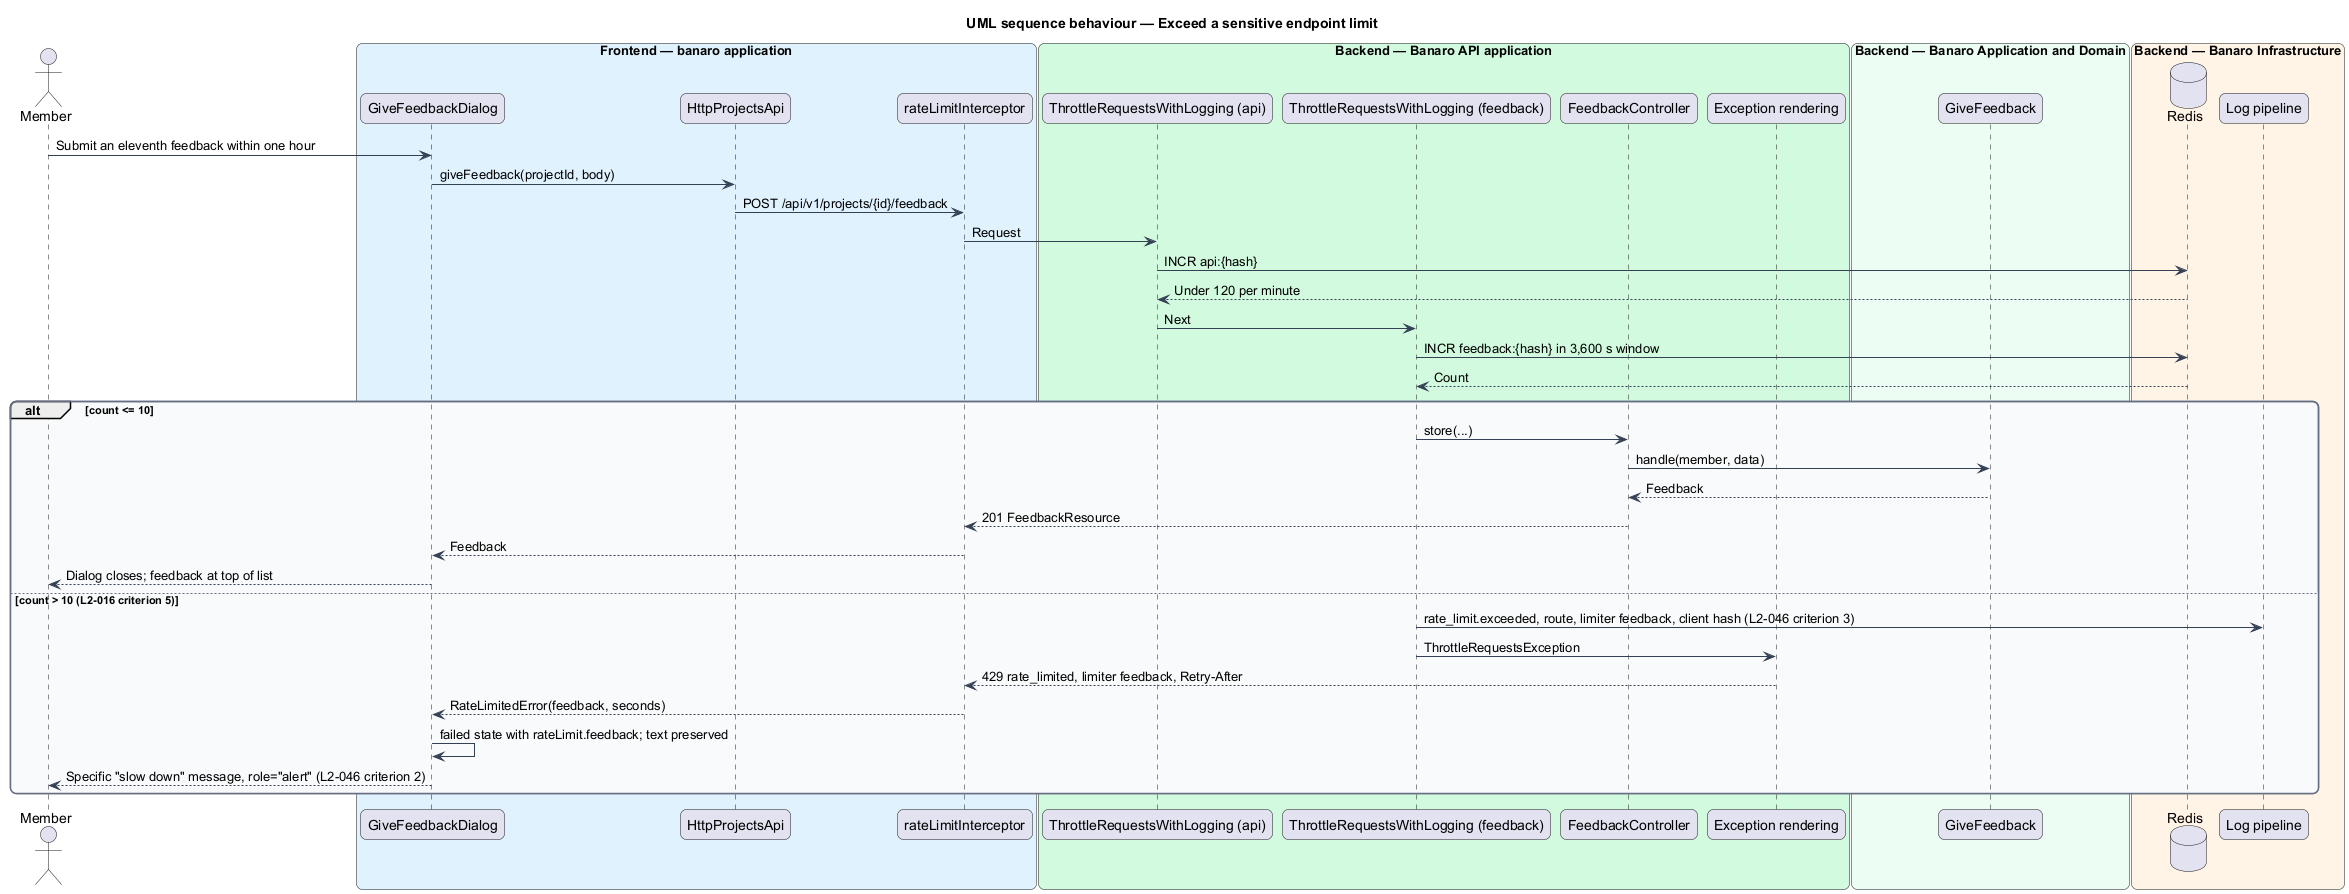

The diagram above was rendered by PlantUML. Its source (embedded in the PNG):
@startuml
title UML sequence behaviour — Exceed a sensitive endpoint limit
skinparam backgroundColor #FFFFFF
skinparam shadowing false
skinparam roundcorner 12
skinparam defaultFontName Arial
skinparam ArrowColor #344054
skinparam rectangle {
  BorderColor #344054
  FontColor #101828
}
skinparam package {
  BorderColor #667085
  FontColor #101828
  BackgroundColor #F9FAFB
}
actor "Member" as actor
box "Frontend — banaro application" #E0F2FE
  participant "GiveFeedbackDialog" as dialog
  participant "HttpProjectsApi" as client
  participant "rateLimitInterceptor" as interceptor
end box
box "Backend — Banaro API application" #D1FADF
  participant "ThrottleRequestsWithLogging (api)" as general
  participant "ThrottleRequestsWithLogging (feedback)" as throttle
  participant "FeedbackController" as controller
  participant "Exception rendering" as render
end box
box "Backend — Banaro Application and Domain" #ECFDF3
  participant "GiveFeedback" as action
end box
box "Backend — Banaro Infrastructure" #FFF4E5
  database "Redis" as redis
  participant "Log pipeline" as logs
end box

actor -> dialog : Submit an eleventh feedback within one hour
dialog -> client : giveFeedback(projectId, body)
client -> interceptor : POST /api/v1/projects/{id}/feedback
interceptor -> general : Request
general -> redis : INCR api:{hash}
redis --> general : Under 120 per minute
general -> throttle : Next
throttle -> redis : INCR feedback:{hash} in 3,600 s window
redis --> throttle : Count
alt count <= 10
  throttle -> controller : store(...)
  controller -> action : handle(member, data)
  action --> controller : Feedback
  controller --> interceptor : 201 FeedbackResource
  interceptor --> dialog : Feedback
  dialog --> actor : Dialog closes; feedback at top of list
else count > 10 (L2-016 criterion 5)
  throttle -> logs : rate_limit.exceeded, route, limiter feedback, client hash (L2-046 criterion 3)
  throttle -> render : ThrottleRequestsException
  render --> interceptor : 429 rate_limited, limiter feedback, Retry-After
  interceptor --> dialog : RateLimitedError(feedback, seconds)
  dialog -> dialog : failed state with rateLimit.feedback; text preserved
  dialog --> actor : Specific "slow down" message, role="alert" (L2-046 criterion 2)
end
@enduml